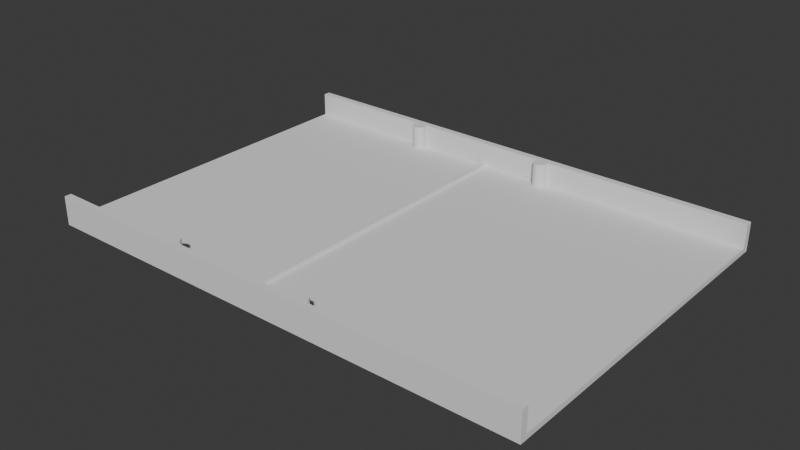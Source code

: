 # Source: GriTech_UF_-_Botten_platta.blend  (saved by Blender 4.2.66; exported with 4.5.12 LTS)
import bpy
from mathutils import Matrix  # noqa: F401  (used for matrix-valued properties, if any)

bpy.ops.wm.read_factory_settings(use_empty=True)
scene = bpy.context.scene
scene.name = 'Scene'

# ---- collections
col_collection = bpy.data.collections.new('Collection'); scene.collection.children.link(col_collection)

# ---- world
world_world = bpy.data.worlds.new('World'); scene.world = world_world
world_world.use_nodes = True; world_world.node_tree.nodes.clear()
_N = world_world.node_tree.nodes; _L = world_world.node_tree.links
n0 = _N.new('ShaderNodeOutputWorld'); n0.name = 'World Output'; n0.location = (300, 300)
n1 = _N.new('ShaderNodeBackground'); n1.name = 'Background'; n1.location = (10, 300)
n1.inputs[0].default_value = (0.05088, 0.05088, 0.05088, 1.0)
_L.new(n1.outputs[0], n0.inputs[0])
n0.is_active_output = True
world_world.color = (0.05088, 0.05088, 0.05088)
world_world.sun_shadow_jitter_overblur = 0.0

# ---- meshes
me_sketch = bpy.data.meshes.new('Sketch')
me_sketch.from_pydata([(147.0, 0.0, 0.0), (0.0, 0.0, 0.0), (0.0, 103.0, 0.0), (147.0, 103.0, 0.0)], [], [(2, 1, 0, 3)])
_uv = me_sketch.uv_layers.new(name='UVMap')
_uv.uv.foreach_set('vector', [0.5106, 0.0, 0.2553, 0.0, 0.0, 0.0, 0.766, 0.0])
me_sketch.update()
me_sketch_001 = bpy.data.meshes.new('Sketch.001')
me_sketch_001.from_pydata([(41.0, 101.9, 0.0), (40.73, 101.8, 0.0), (40.47, 101.8, 0.0), (40.22, 101.7, 0.0), (39.99, 101.6, 0.0), (39.78, 101.4, 0.0), (39.59, 101.3, 0.0), (39.42, 101.1, 0.0), (39.27, 100.9, 0.0), (39.16, 100.6, 0.0), (39.07, 100.4, 0.0), (39.02, 100.1, 0.0), (39.0, 99.86, 0.0), (39.02, 99.58, 0.0), (39.07, 99.32, 0.0), (39.16, 99.08, 0.0), (39.27, 98.85, 0.0), (39.42, 98.63, 0.0), (39.59, 98.44, 0.0), (39.78, 98.27, 0.0), (39.99, 98.13, 0.0), (40.22, 98.01, 0.0), (40.47, 97.93, 0.0), (40.73, 97.87, 0.0), (41.0, 97.86, 0.0), (41.27, 97.87, 0.0), (41.53, 97.93, 0.0), (41.78, 98.01, 0.0), (42.01, 98.13, 0.0), (42.22, 98.27, 0.0), (42.41, 98.44, 0.0), (42.58, 98.63, 0.0), (42.73, 98.85, 0.0), (42.84, 99.08, 0.0), (42.93, 99.32, 0.0), (42.98, 99.58, 0.0), (43.0, 99.86, 0.0), (42.98, 100.1, 0.0), (42.93, 100.4, 0.0), (42.84, 100.6, 0.0), (42.73, 100.9, 0.0), (42.58, 101.1, 0.0), (42.41, 101.3, 0.0), (42.22, 101.4, 0.0), (42.01, 101.6, 0.0), (41.78, 101.7, 0.0), (41.53, 101.8, 0.0), (41.27, 101.8, 0.0), (41.01, 4.856, 0.0), (40.74, 4.838, 0.0), (40.48, 4.785, 0.0), (40.23, 4.699, 0.0), (40.0, 4.583, 0.0), (39.79, 4.44, 0.0), (39.6, 4.271, 0.0), (39.43, 4.079, 0.0), (39.28, 3.866, 0.0), (39.17, 3.635, 0.0), (39.08, 3.388, 0.0), (39.03, 3.128, 0.0), (39.01, 2.856, 0.0), (39.03, 2.585, 0.0), (39.08, 2.325, 0.0), (39.17, 2.078, 0.0), (39.28, 1.847, 0.0), (39.43, 1.634, 0.0), (39.6, 1.442, 0.0), (39.79, 1.273, 0.0), (40.0, 1.129, 0.0), (40.23, 1.014, 0.0), (40.48, 0.9278, 0.0), (40.74, 0.8746, 0.0), (41.01, 0.8564, 0.0), (41.28, 0.8746, 0.0), (41.54, 0.9278, 0.0), (41.79, 1.014, 0.0), (42.02, 1.129, 0.0), (42.23, 1.273, 0.0), (42.42, 1.442, 0.0), (42.59, 1.634, 0.0), (42.74, 1.847, 0.0), (42.85, 2.078, 0.0), (42.94, 2.325, 0.0), (42.99, 2.585, 0.0), (43.01, 2.856, 0.0), (42.99, 3.128, 0.0), (42.94, 3.388, 0.0), (42.85, 3.635, 0.0), (42.74, 3.866, 0.0), (42.59, 4.079, 0.0), (42.42, 4.271, 0.0), (42.23, 4.44, 0.0), (42.02, 4.583, 0.0), (41.79, 4.699, 0.0), (41.54, 4.785, 0.0), (41.28, 4.838, 0.0), (85.01, 4.856, 0.0), (84.74, 4.838, 0.0), (84.48, 4.785, 0.0), (84.23, 4.699, 0.0), (84.0, 4.583, 0.0), (83.79, 4.44, 0.0), (83.6, 4.271, 0.0), (83.43, 4.079, 0.0), (83.28, 3.866, 0.0), (83.17, 3.635, 0.0), (83.08, 3.388, 0.0), (83.03, 3.128, 0.0), (83.01, 2.856, 0.0), (83.03, 2.585, 0.0), (83.08, 2.325, 0.0), (83.17, 2.078, 0.0), (83.28, 1.847, 0.0), (83.43, 1.634, 0.0), (83.6, 1.442, 0.0), (83.79, 1.273, 0.0), (84.0, 1.129, 0.0), (84.23, 1.014, 0.0), (84.48, 0.9278, 0.0), (84.74, 0.8746, 0.0), (85.01, 0.8564, 0.0), (85.28, 0.8746, 0.0), (85.54, 0.9278, 0.0), (85.79, 1.014, 0.0), (86.02, 1.129, 0.0), (86.23, 1.273, 0.0), (86.42, 1.442, 0.0), (86.59, 1.634, 0.0), (86.74, 1.847, 0.0), (86.85, 2.078, 0.0), (86.94, 2.325, 0.0), (86.99, 2.585, 0.0), (87.01, 2.856, 0.0), (86.99, 3.128, 0.0), (86.94, 3.388, 0.0), (86.85, 3.635, 0.0), (86.74, 3.866, 0.0), (86.59, 4.079, 0.0), (86.42, 4.271, 0.0), (86.23, 4.44, 0.0), (86.02, 4.583, 0.0), (85.79, 4.699, 0.0), (85.54, 4.785, 0.0), (85.28, 4.838, 0.0), (85.01, 101.9, 0.0), (84.74, 101.8, 0.0), (84.48, 101.8, 0.0), (84.23, 101.7, 0.0), (84.0, 101.6, 0.0), (83.79, 101.4, 0.0), (83.6, 101.3, 0.0), (83.43, 101.1, 0.0), (83.28, 100.9, 0.0), (83.17, 100.6, 0.0), (83.08, 100.4, 0.0), (83.03, 100.1, 0.0), (83.01, 99.86, 0.0), (83.03, 99.58, 0.0), (83.08, 99.32, 0.0), (83.17, 99.08, 0.0), (83.28, 98.85, 0.0), (83.43, 98.63, 0.0), (83.6, 98.44, 0.0), (83.79, 98.27, 0.0), (84.0, 98.13, 0.0), (84.23, 98.01, 0.0), (84.48, 97.93, 0.0), (84.74, 97.87, 0.0), (85.01, 97.86, 0.0), (85.28, 97.87, 0.0), (85.54, 97.93, 0.0), (85.79, 98.01, 0.0), (86.02, 98.13, 0.0), (86.23, 98.27, 0.0), (86.42, 98.44, 0.0), (86.59, 98.63, 0.0), (86.74, 98.85, 0.0), (86.85, 99.08, 0.0), (86.94, 99.32, 0.0), (86.99, 99.58, 0.0), (87.01, 99.86, 0.0), (86.99, 100.1, 0.0), (86.94, 100.4, 0.0), (86.85, 100.6, 0.0), (86.74, 100.9, 0.0), (86.59, 101.1, 0.0), (86.42, 101.3, 0.0), (86.23, 101.4, 0.0), (86.02, 101.6, 0.0), (85.79, 101.7, 0.0), (85.54, 101.8, 0.0), (85.28, 101.8, 0.0)], [], [(94, 95, 48, 49, 50, 51, 52, 53, 54, 55, 56, 57, 58, 59, 60, 61, 62, 63, 64, 65, 66, 67, 68, 69, 70, 71, 72, 73, 74, 75, 76, 77, 78, 79, 80, 81, 82, 83, 84, 85, 86, 87, 88, 89, 90, 91, 92, 93), (141, 142, 143, 96, 97, 98, 99, 100, 101, 102, 103, 104, 105, 106, 107, 108, 109, 110, 111, 112, 113, 114, 115, 116, 117, 118, 119, 120, 121, 122, 123, 124, 125, 126, 127, 128, 129, 130, 131, 132, 133, 134, 135, 136, 137, 138, 139, 140), (183, 184, 185, 186, 187, 188, 189, 190, 191, 144, 145, 146, 147, 148, 149, 150, 151, 152, 153, 154, 155, 156, 157, 158, 159, 160, 161, 162, 163, 164, 165, 166, 167, 168, 169, 170, 171, 172, 173, 174, 175, 176, 177, 178, 179, 180, 181, 182), (31, 32, 33, 34, 35, 36, 37, 38, 39, 40, 41, 42, 43, 44, 45, 46, 47, 0, 1, 2, 3, 4, 5, 6, 7, 8, 9, 10, 11, 12, 13, 14, 15, 16, 17, 18, 19, 20, 21, 22, 23, 24, 25, 26, 27, 28, 29, 30)])
_uv = me_sketch_001.uv_layers.new(name='UVMap')
_uv.uv.foreach_set('vector', [0.4921, 0.0, 0.4974, 0.0, 0.2513, 0.0, 0.2565, 0.0, 0.2618, 0.0, 0.267, 0.0, 0.2723, 0.0, 0.2775, 0.0, 0.2827, 0.0, 0.288, 0.0, 0.2932, 0.0, 0.2984, 0.0, 0.3037, 0.0, 0.3089, 0.0, 0.3141, 0.0, 0.3194, 0.0, 0.3246, 0.0, 0.3298, 0.0, 0.3351, 0.0, 0.3403, 0.0, 0.3455, 0.0, 0.3508, 0.0, 0.356, 0.0, 0.3613, 0.0, 0.3665, 0.0, 0.3717, 0.0, 0.377, 0.0, 0.3822, 0.0, 0.3874, 0.0, 0.3927, 0.0, 0.3979, 0.0, 0.4031, 0.0, 0.4084, 0.0, 0.4136, 0.0, 0.4188, 0.0, 0.4241, 0.0, 0.4293, 0.0, 0.4346, 0.0, 0.4398, 0.0, 0.445, 0.0, 0.4503, 0.0, 0.4555, 0.0, 0.4607, 0.0, 0.466, 0.0, 0.4712, 0.0, 0.4764, 0.0, 0.4817, 0.0, 0.4869, 0.0, 0.7382, 0.0, 0.7435, 0.0, 0.7487, 0.0, 0.5026, 0.0, 0.5079, 0.0, 0.5131, 0.0, 0.5183, 0.0, 0.5236, 0.0, 0.5288, 0.0, 0.534, 0.0, 0.5393, 0.0, 0.5445, 0.0, 0.5497, 0.0, 0.555, 0.0, 0.5602, 0.0, 0.5654, 0.0, 0.5707, 0.0, 0.5759, 0.0, 0.5812, 0.0, 0.5864, 0.0, 0.5916, 0.0, 0.5969, 0.0, 0.6021, 0.0, 0.6073, 0.0, 0.6126, 0.0, 0.6178, 0.0, 0.623, 0.0, 0.6283, 0.0, 0.6335, 0.0, 0.6387, 0.0, 0.644, 0.0, 0.6492, 0.0, 0.6545, 0.0, 0.6597, 0.0, 0.6649, 0.0, 0.6702, 0.0, 0.6754, 0.0, 0.6806, 0.0, 0.6859, 0.0, 0.6911, 0.0, 0.6963, 0.0, 0.7016, 0.0, 0.7068, 0.0, 0.712, 0.0, 0.7173, 0.0, 0.7225, 0.0, 0.7277, 0.0, 0.733, 0.0, 0.9581, 0.0, 0.9634, 0.0, 0.9686, 0.0, 0.9738, 0.0, 0.9791, 0.0, 0.9843, 0.0, 0.9895, 0.0, 0.9948, 0.0, 1.0, 0.0, 0.7539, 0.0, 0.7592, 0.0, 0.7644, 0.0, 0.7696, 0.0, 0.7749, 0.0, 0.7801, 0.0, 0.7853, 0.0, 0.7906, 0.0, 0.7958, 0.0, 0.801, 0.0, 0.8063, 0.0, 0.8115, 0.0, 0.8168, 0.0, 0.822, 0.0, 0.8272, 0.0, 0.8325, 0.0, 0.8377, 0.0, 0.8429, 0.0, 0.8482, 0.0, 0.8534, 0.0, 0.8586, 0.0, 0.8639, 0.0, 0.8691, 0.0, 0.8743, 0.0, 0.8796, 0.0, 0.8848, 0.0, 0.8901, 0.0, 0.8953, 0.0, 0.9005, 0.0, 0.9058, 0.0, 0.911, 0.0, 0.9162, 0.0, 0.9215, 0.0, 0.9267, 0.0, 0.9319, 0.0, 0.9372, 0.0, 0.9424, 0.0, 0.9476, 0.0, 0.9529, 0.0, 0.1623, 0.0, 0.1675, 0.0, 0.1728, 0.0, 0.178, 0.0, 0.1832, 0.0, 0.1885, 0.0, 0.1937, 0.0, 0.199, 0.0, 0.2042, 0.0, 0.2094, 0.0, 0.2147, 0.0, 0.2199, 0.0, 0.2251, 0.0, 0.2304, 0.0, 0.2356, 0.0, 0.2408, 0.0, 0.2461, 0.0, 0.0, 0.0, 0.005236, 0.0, 0.01047, 0.0, 0.01571, 0.0, 0.02094, 0.0, 0.02618, 0.0, 0.03141, 0.0, 0.03665, 0.0, 0.04188, 0.0, 0.04712, 0.0, 0.05236, 0.0, 0.05759, 0.0, 0.06283, 0.0, 0.06806, 0.0, 0.0733, 0.0, 0.07853, 0.0, 0.08377, 0.0, 0.08901, 0.0, 0.09424, 0.0, 0.09948, 0.0, 0.1047, 0.0, 0.1099, 0.0, 0.1152, 0.0, 0.1204, 0.0, 0.1257, 0.0, 0.1309, 0.0, 0.1361, 0.0, 0.1414, 0.0, 0.1466, 0.0, 0.1518, 0.0, 0.1571, 0.0])
me_sketch_001.update()
me_sketch_002 = bpy.data.meshes.new('Sketch.002')
me_sketch_002.from_pydata([(-147.0, -103.0, 0.0), (0.0, -103.0, 0.0), (0.0, -101.0, 0.0), (-147.0, -101.0, 0.0), (-147.0, 0.0, 0.0), (0.0, 0.0, 0.0), (0.0, -2.0, 0.0), (-147.0, -2.0, 0.0)], [], [(7, 6, 5, 4), (2, 3, 0, 1)])
_uv = me_sketch_002.uv_layers.new(name='UVMap')
_uv.uv.foreach_set('vector', [0.8842, 0.0, 0.7579, 0.0, 0.6316, 0.0, 0.5053, 0.0, 0.2526, 0.0, 0.3789, 0.0, 0.0, 0.0, 0.1263, 0.0])
me_sketch_002.update()
me_sketch_003 = bpy.data.meshes.new('Sketch.003')
me_sketch_003.from_pydata([(0.0, -49.5, 0.0), (-2.0, -49.5, 0.0), (-2.0, 49.5, 0.0), (0.0, 49.5, 0.0)], [], [(3, 2, 1, 0)])
_uv = me_sketch_003.uv_layers.new(name='UVMap')
_uv.uv.foreach_set('vector', [0.766, 0.0, 0.5106, 0.0, 0.2553, 0.0, 0.0, 0.0])
me_sketch_003.update()
me_cube = bpy.data.meshes.new('Cube')
me_cube.from_pydata([(-1.0, -1.0, -1.0), (-1.0, -1.0, 1.0), (-1.0, 1.0, -1.0), (-1.0, 1.0, 1.0), (1.0, -1.0, -1.0), (1.0, -1.0, 1.0), (1.0, 1.0, -1.0), (1.0, 1.0, 1.0)], [], [(0, 1, 3, 2), (2, 3, 7, 6), (6, 7, 5, 4), (4, 5, 1, 0), (2, 6, 4, 0), (7, 3, 1, 5)])
_uv = me_cube.uv_layers.new(name='UVMap')
_uv.uv.foreach_set('vector', [0.375, 0.0, 0.625, 0.0, 0.625, 0.25, 0.375, 0.25, 0.375, 0.25, 0.625, 0.25, 0.625, 0.5, 0.375, 0.5, 0.375, 0.5, 0.625, 0.5, 0.625, 0.75, 0.375, 0.75, 0.375, 0.75, 0.625, 0.75, 0.625, 1.0, 0.375, 1.0, 0.125, 0.5, 0.375, 0.5, 0.375, 0.75, 0.125, 0.75, 0.625, 0.5, 0.875, 0.5, 0.875, 0.75, 0.625, 0.75])
me_cube.update()

# ---- objects
ob_sketch = bpy.data.objects.new('Sketch', me_sketch)
ob_sketch_001 = bpy.data.objects.new('Sketch.001', me_sketch_001)
ob_sketch_002 = bpy.data.objects.new('Sketch.002', me_sketch_002)
ob_sketch_003 = bpy.data.objects.new('Sketch.003', me_sketch_003)
ob_cube = bpy.data.objects.new('Cube', me_cube)

# ---- transforms, parenting, visibility, modifiers, constraints
ob_sketch.location = (0.0, 0.0, 0.0)
_m = ob_sketch.modifiers.new('Solidify', 'SOLIDIFY')
_m.thickness = 1.5
_m.offset = 1.0
_m = ob_sketch.modifiers.new('Boolean', 'BOOLEAN')
_m.object = ob_sketch_001
ob_sketch_001.location = (0.0, 0.0, 0.0)
_m = ob_sketch_001.modifiers.new('Solidify', 'SOLIDIFY')
_m.thickness = 8.5
_m.offset = 1.0
ob_sketch_002.location = (0.0, 0.0, 1.5)
ob_sketch_002.rotation_euler = (2.902e-17, 6.64e-10, -3.142)
_m = ob_sketch_002.modifiers.new('Solidify', 'SOLIDIFY')
_m.thickness = 7.0
_m.offset = 1.0
_m = ob_sketch_002.modifiers.new('Boolean', 'BOOLEAN')
_m.object = ob_sketch_001
ob_sketch_003.location = (63.89, 51.5, 1.5)
ob_sketch_003.rotation_euler = (0.0, -0.0, 3.142)
_m = ob_sketch_003.modifiers.new('Solidify', 'SOLIDIFY')
_m.thickness = 1.0
_m.offset = 1.0
ob_cube.location = (84.64, 49.53, 0.0)

# ---- collection membership
scene.collection.objects.link(ob_sketch)
scene.collection.objects.link(ob_sketch_001)
scene.collection.objects.link(ob_sketch_002)
scene.collection.objects.link(ob_sketch_003)
col_collection.objects.link(ob_cube)

# ---- scene / render settings (as saved in the file)
scene.frame_start = 1; scene.frame_end = 250; scene.frame_set(1)
scene.render.engine = 'BLENDER_EEVEE_NEXT'
scene.unit_settings.scale_length = 0.001
bpy.context.view_layer.update()

# ---- added for rendering (the .blend has no active camera and no usable light): camera, sun
cam_auto = bpy.data.cameras.new('AutoCamera')
cam_auto.lens = 50.0
cam_auto.sensor_width = 36.0
cam_auto.clip_end = 2918.63
ob_auto_camera = bpy.data.objects.new('AutoCamera', cam_auto)
scene.collection.objects.link(ob_auto_camera)
ob_auto_camera.location = (239.804, -148.065, 136.794)
ob_auto_camera.rotation_euler = (1.09748, -7.21219e-08, 0.694738)
scene.camera = ob_auto_camera
light_auto_sun = bpy.data.lights.new('AutoSun', 'SUN')
light_auto_sun.energy = 3.0
light_auto_sun.angle = 0.0523599
ob_auto_sun = bpy.data.objects.new('AutoSun', light_auto_sun)
scene.collection.objects.link(ob_auto_sun)
ob_auto_sun.rotation_euler = (0.872665, 0.174533, 0.523599)
bpy.context.view_layer.update()
